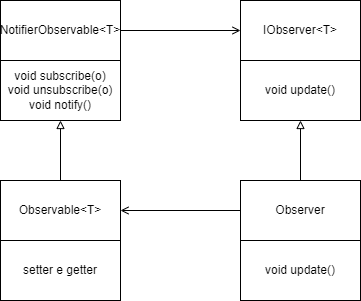

The diagram above was exported from draw.io. Its source (the exported page's mxGraphModel, read from the mxfile embedded in the PNG):
<mxGraphModel dx="399" dy="439" grid="1" gridSize="10" guides="1" tooltips="1" connect="1" arrows="1" fold="1" page="1" pageScale="1" pageWidth="827" pageHeight="1169" math="0" shadow="0">
  <root>
    <mxCell id="0" />
    <mxCell id="1" parent="0" />
    <mxCell id="10" style="edgeStyle=none;html=1;endArrow=open;endFill=0;" parent="1" source="2" target="3" edge="1">
      <mxGeometry relative="1" as="geometry" />
    </mxCell>
    <mxCell id="2" value="NotifierObservable&amp;lt;T&amp;gt;" style="rounded=0;whiteSpace=wrap;html=1;" parent="1" vertex="1">
      <mxGeometry x="160" y="50" width="120" height="60" as="geometry" />
    </mxCell>
    <mxCell id="3" value="IObserver&amp;lt;T&amp;gt;" style="rounded=0;whiteSpace=wrap;html=1;" parent="1" vertex="1">
      <mxGeometry x="400" y="50" width="120" height="60" as="geometry" />
    </mxCell>
    <mxCell id="12" style="edgeStyle=none;html=1;endArrow=block;endFill=0;" parent="1" source="4" target="7" edge="1">
      <mxGeometry relative="1" as="geometry" />
    </mxCell>
    <mxCell id="4" value="Observable&amp;lt;T&amp;gt;" style="rounded=0;whiteSpace=wrap;html=1;" parent="1" vertex="1">
      <mxGeometry x="160" y="230" width="120" height="60" as="geometry" />
    </mxCell>
    <mxCell id="9" style="edgeStyle=none;html=1;endArrow=open;endFill=0;" parent="1" source="5" target="4" edge="1">
      <mxGeometry relative="1" as="geometry" />
    </mxCell>
    <mxCell id="11" style="edgeStyle=none;html=1;endArrow=block;endFill=0;" parent="1" source="5" target="6" edge="1">
      <mxGeometry relative="1" as="geometry">
        <mxPoint x="470" y="170" as="targetPoint" />
      </mxGeometry>
    </mxCell>
    <mxCell id="5" value="Observer" style="rounded=0;whiteSpace=wrap;html=1;" parent="1" vertex="1">
      <mxGeometry x="400" y="230" width="120" height="60" as="geometry" />
    </mxCell>
    <mxCell id="6" value="void update()" style="rounded=0;whiteSpace=wrap;html=1;" parent="1" vertex="1">
      <mxGeometry x="400" y="110" width="120" height="60" as="geometry" />
    </mxCell>
    <mxCell id="7" value="void subscribe(o)&lt;br&gt;void unsubscribe(o)&lt;br&gt;void notify()" style="rounded=0;whiteSpace=wrap;html=1;" parent="1" vertex="1">
      <mxGeometry x="160" y="110" width="120" height="60" as="geometry" />
    </mxCell>
    <mxCell id="8" value="setter e getter" style="rounded=0;whiteSpace=wrap;html=1;" parent="1" vertex="1">
      <mxGeometry x="160" y="290" width="120" height="60" as="geometry" />
    </mxCell>
    <mxCell id="14" value="void update()" style="rounded=0;whiteSpace=wrap;html=1;" parent="1" vertex="1">
      <mxGeometry x="400" y="290" width="120" height="60" as="geometry" />
    </mxCell>
  </root>
</mxGraphModel>